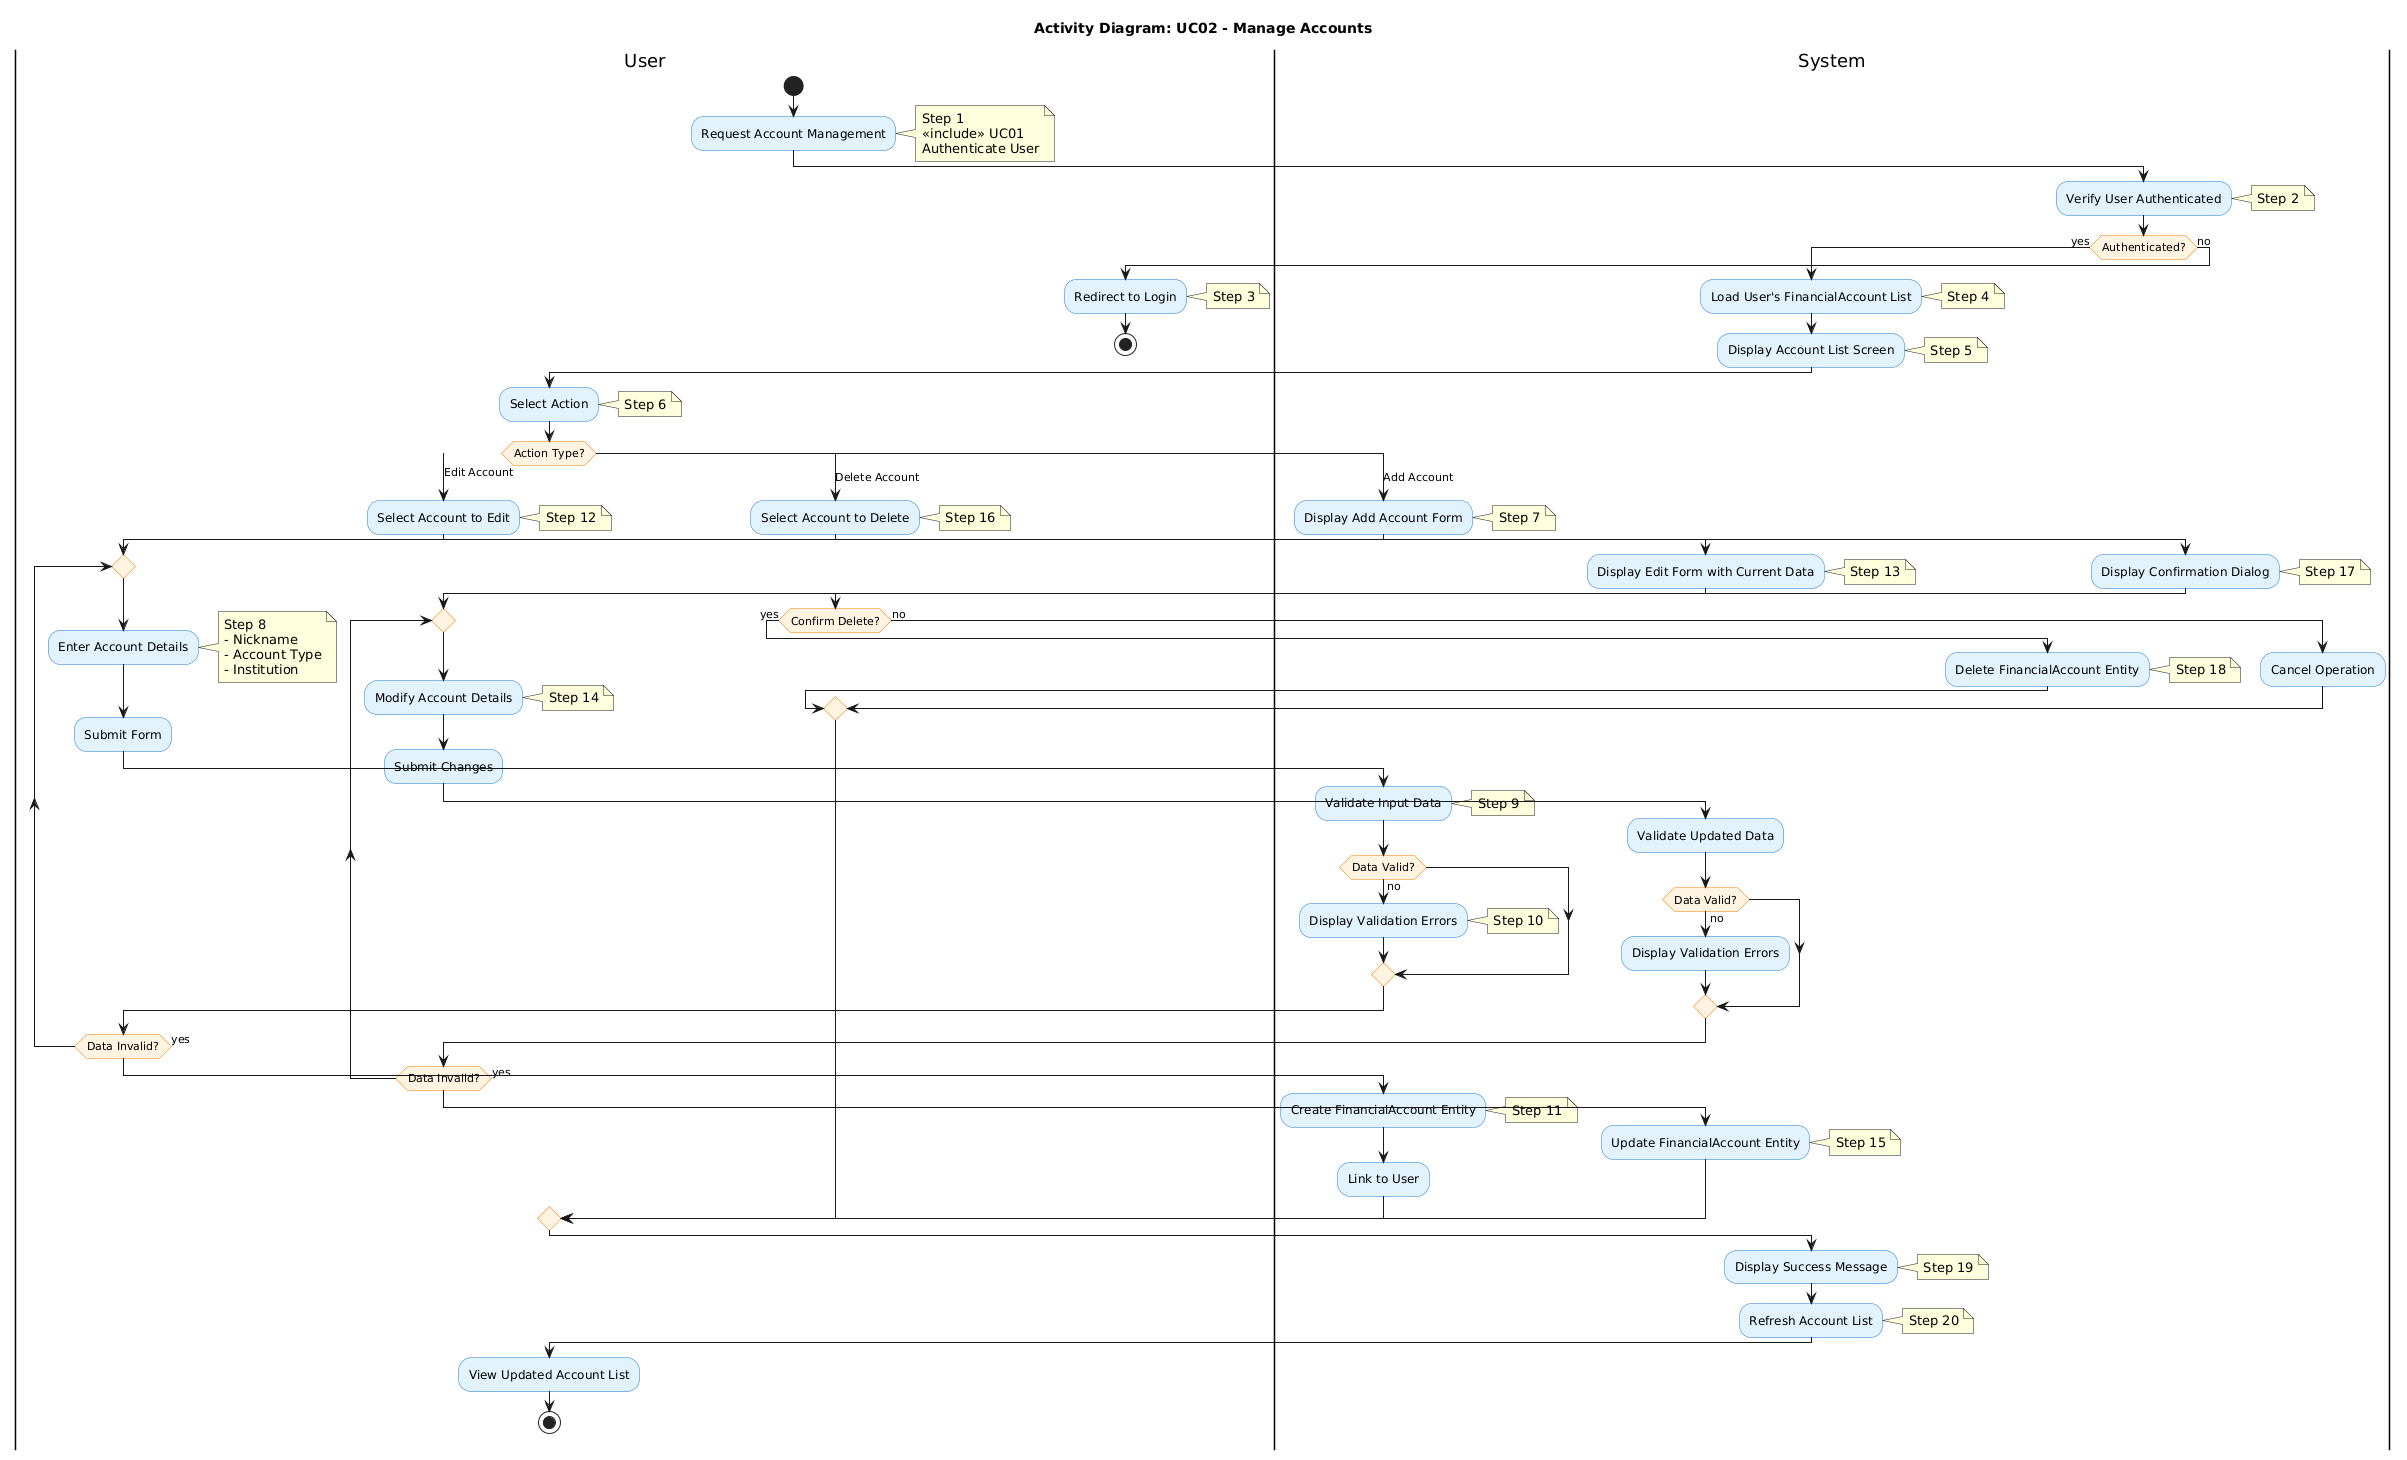

The diagram above was rendered by PlantUML. Its source (embedded in the PNG):
@startuml
' ============================================================
' ACTIVITY DIAGRAM DESCRIPTION
' ============================================================
' Use Case: UC02 - Manage Accounts
' Actor: User
' Includes: UC01 - Authenticate User
' Goal: Allow user to add, edit, and delete financial accounts
'
' STEPS (mapped to actions in diagram):
' Step 1: User requests Account Management (<<include>> UC01)
' Step 2: System verifies user is authenticated
' Step 3: If not authenticated, redirect to Login
' Step 4: System loads User's FinancialAccount list
' Step 5: System displays Account List Screen
' Step 6: User selects action (Add/Edit/Delete)
' Step 7 (Add): System displays Add Account Form
' Step 8 (Add): User enters account details (nickname, type, institution)
' Step 9 (Add): System validates input data
' Step 10 (Add): If invalid, display errors and user corrects data
' Step 11 (Add): System creates FinancialAccount entity
' Step 12 (Edit): User selects account to edit
' Step 13 (Edit): System displays Edit Form with current data
' Step 14 (Edit): User modifies and submits changes
' Step 15 (Edit): System validates and updates FinancialAccount
' Step 16 (Delete): User selects account to delete
' Step 17 (Delete): System displays confirmation dialog
' Step 18 (Delete): If confirmed, system deletes FinancialAccount
' Step 19: System displays success message
' Step 20: System refreshes account list
' ============================================================

title Activity Diagram: UC02 - Manage Accounts

skinparam backgroundColor white
skinparam shadowing false
skinparam ActivityBackgroundColor #E3F2FD
skinparam ActivityBorderColor #1976D2
skinparam ActivityDiamondBackgroundColor #FFF3E0
skinparam ActivityDiamondBorderColor #F57C00

|User|
start

:Request Account Management;
note right
  Step 1
  <<include>> UC01
  Authenticate User
end note

|System|
:Verify User Authenticated;
note right: Step 2

if (Authenticated?) then (yes)
    :Load User's FinancialAccount List;
    note right: Step 4
    
    :Display Account List Screen;
    note right: Step 5
    
    |User|
    :Select Action;
    note right: Step 6
    
    switch (Action Type?)
    
    case (Add Account)
        |System|
        :Display Add Account Form;
        note right: Step 7
        
        |User|
        repeat
            :Enter Account Details;
            note right
              Step 8
              - Nickname
              - Account Type
              - Institution
            end note
            
            :Submit Form;
            
            |System|
            :Validate Input Data;
            note right: Step 9
            
            if (Data Valid?) then (no)
                :Display Validation Errors;
                note right: Step 10
                |User|
            endif
            
        repeat while (Data Invalid?) is (yes)
        
        |System|
        :Create FinancialAccount Entity;
        note right: Step 11
        
        :Link to User;
        
    case (Edit Account)
        |User|
        :Select Account to Edit;
        note right: Step 12
        
        |System|
        :Display Edit Form with Current Data;
        note right: Step 13
        
        |User|
        repeat
            :Modify Account Details;
            note right: Step 14
            
            :Submit Changes;
            
            |System|
            :Validate Updated Data;
            
            if (Data Valid?) then (no)
                :Display Validation Errors;
                |User|
            endif
            
        repeat while (Data Invalid?) is (yes)
        
        |System|
        :Update FinancialAccount Entity;
        note right: Step 15
        
    case (Delete Account)
        |User|
        :Select Account to Delete;
        note right: Step 16
        
        |System|
        :Display Confirmation Dialog;
        note right: Step 17
        
        |User|
        if (Confirm Delete?) then (yes)
            |System|
            :Delete FinancialAccount Entity;
            note right: Step 18
        else (no)
            |System|
            :Cancel Operation;
        endif
        
    endswitch
    
    |System|
    :Display Success Message;
    note right: Step 19
    
    :Refresh Account List;
    note right: Step 20
    
    |User|
    :View Updated Account List;
    
    stop
    
else (no)
    :Redirect to Login;
    note right: Step 3
    stop
endif
@enduml